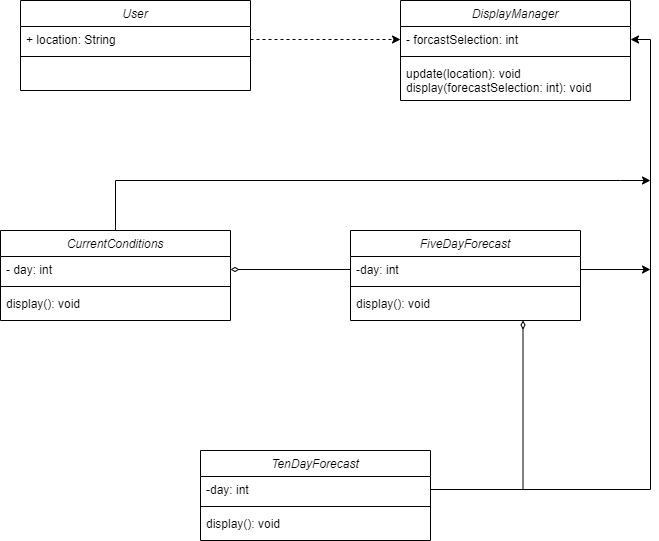

The diagram above was exported from draw.io. Its source (the exported page's mxGraphModel, read from the mxfile embedded in the PNG):
<mxGraphModel dx="1422" dy="786" grid="1" gridSize="10" guides="1" tooltips="1" connect="1" arrows="1" fold="1" page="1" pageScale="1" pageWidth="827" pageHeight="1169" background="#ffffff" math="0" shadow="0">
  <root>
    <mxCell id="WIyWlLk6GJQsqaUBKTNV-0" />
    <mxCell id="WIyWlLk6GJQsqaUBKTNV-1" parent="WIyWlLk6GJQsqaUBKTNV-0" />
    <mxCell id="zkfFHV4jXpPFQw0GAbJ--0" value="User" style="swimlane;fontStyle=2;align=center;verticalAlign=top;childLayout=stackLayout;horizontal=1;startSize=26;horizontalStack=0;resizeParent=1;resizeLast=0;collapsible=1;marginBottom=0;rounded=0;shadow=0;strokeWidth=1;" parent="WIyWlLk6GJQsqaUBKTNV-1" vertex="1">
      <mxGeometry x="100" y="120" width="230" height="90" as="geometry">
        <mxRectangle x="230" y="140" width="160" height="26" as="alternateBounds" />
      </mxGeometry>
    </mxCell>
    <mxCell id="zkfFHV4jXpPFQw0GAbJ--3" value="+ location: String" style="text;align=left;verticalAlign=top;spacingLeft=4;spacingRight=4;overflow=hidden;rotatable=0;points=[[0,0.5],[1,0.5]];portConstraint=eastwest;rounded=0;shadow=0;html=0;" parent="zkfFHV4jXpPFQw0GAbJ--0" vertex="1">
      <mxGeometry y="26" width="230" height="26" as="geometry" />
    </mxCell>
    <mxCell id="zkfFHV4jXpPFQw0GAbJ--4" value="" style="line;html=1;strokeWidth=1;align=left;verticalAlign=middle;spacingTop=-1;spacingLeft=3;spacingRight=3;rotatable=0;labelPosition=right;points=[];portConstraint=eastwest;" parent="zkfFHV4jXpPFQw0GAbJ--0" vertex="1">
      <mxGeometry y="52" width="230" height="8" as="geometry" />
    </mxCell>
    <mxCell id="zkfFHV4jXpPFQw0GAbJ--5" value=" " style="text;align=left;verticalAlign=top;spacingLeft=4;spacingRight=4;overflow=hidden;rotatable=0;points=[[0,0.5],[1,0.5]];portConstraint=eastwest;" parent="zkfFHV4jXpPFQw0GAbJ--0" vertex="1">
      <mxGeometry y="60" width="230" height="26" as="geometry" />
    </mxCell>
    <mxCell id="wSONNsTfKLwM2X87h5fg-0" value="DisplayManager" style="swimlane;fontStyle=2;align=center;verticalAlign=top;childLayout=stackLayout;horizontal=1;startSize=26;horizontalStack=0;resizeParent=1;resizeLast=0;collapsible=1;marginBottom=0;rounded=0;shadow=0;strokeWidth=1;" vertex="1" parent="WIyWlLk6GJQsqaUBKTNV-1">
      <mxGeometry x="480" y="120" width="230" height="100" as="geometry">
        <mxRectangle x="230" y="140" width="160" height="26" as="alternateBounds" />
      </mxGeometry>
    </mxCell>
    <mxCell id="wSONNsTfKLwM2X87h5fg-1" value="- forcastSelection: int" style="text;align=left;verticalAlign=top;spacingLeft=4;spacingRight=4;overflow=hidden;rotatable=0;points=[[0,0.5],[1,0.5]];portConstraint=eastwest;rounded=0;shadow=0;html=0;" vertex="1" parent="wSONNsTfKLwM2X87h5fg-0">
      <mxGeometry y="26" width="230" height="26" as="geometry" />
    </mxCell>
    <mxCell id="wSONNsTfKLwM2X87h5fg-2" value="" style="line;html=1;strokeWidth=1;align=left;verticalAlign=middle;spacingTop=-1;spacingLeft=3;spacingRight=3;rotatable=0;labelPosition=right;points=[];portConstraint=eastwest;" vertex="1" parent="wSONNsTfKLwM2X87h5fg-0">
      <mxGeometry y="52" width="230" height="8" as="geometry" />
    </mxCell>
    <mxCell id="wSONNsTfKLwM2X87h5fg-3" value="update(location): void&#10;display(forecastSelection: int): void" style="text;align=left;verticalAlign=top;spacingLeft=4;spacingRight=4;overflow=hidden;rotatable=0;points=[[0,0.5],[1,0.5]];portConstraint=eastwest;" vertex="1" parent="wSONNsTfKLwM2X87h5fg-0">
      <mxGeometry y="60" width="230" height="40" as="geometry" />
    </mxCell>
    <mxCell id="wSONNsTfKLwM2X87h5fg-4" style="edgeStyle=orthogonalEdgeStyle;rounded=0;orthogonalLoop=1;jettySize=auto;html=1;exitX=1;exitY=0.5;exitDx=0;exitDy=0;entryX=0;entryY=0.5;entryDx=0;entryDy=0;dashed=1;" edge="1" parent="WIyWlLk6GJQsqaUBKTNV-1" source="zkfFHV4jXpPFQw0GAbJ--3" target="wSONNsTfKLwM2X87h5fg-1">
      <mxGeometry relative="1" as="geometry" />
    </mxCell>
    <mxCell id="wSONNsTfKLwM2X87h5fg-22" style="edgeStyle=orthogonalEdgeStyle;rounded=0;orthogonalLoop=1;jettySize=auto;html=1;exitX=0.5;exitY=0;exitDx=0;exitDy=0;endArrow=classic;endFill=1;" edge="1" parent="WIyWlLk6GJQsqaUBKTNV-1" source="wSONNsTfKLwM2X87h5fg-5">
      <mxGeometry relative="1" as="geometry">
        <mxPoint x="730" y="300" as="targetPoint" />
        <Array as="points">
          <mxPoint x="195" y="300" />
          <mxPoint x="700" y="300" />
        </Array>
      </mxGeometry>
    </mxCell>
    <mxCell id="wSONNsTfKLwM2X87h5fg-5" value="CurrentConditions" style="swimlane;fontStyle=2;align=center;verticalAlign=top;childLayout=stackLayout;horizontal=1;startSize=26;horizontalStack=0;resizeParent=1;resizeLast=0;collapsible=1;marginBottom=0;rounded=0;shadow=0;strokeWidth=1;" vertex="1" parent="WIyWlLk6GJQsqaUBKTNV-1">
      <mxGeometry x="80" y="350" width="230" height="90" as="geometry">
        <mxRectangle x="230" y="140" width="160" height="26" as="alternateBounds" />
      </mxGeometry>
    </mxCell>
    <mxCell id="wSONNsTfKLwM2X87h5fg-6" value="- day: int" style="text;align=left;verticalAlign=top;spacingLeft=4;spacingRight=4;overflow=hidden;rotatable=0;points=[[0,0.5],[1,0.5]];portConstraint=eastwest;rounded=0;shadow=0;html=0;" vertex="1" parent="wSONNsTfKLwM2X87h5fg-5">
      <mxGeometry y="26" width="230" height="26" as="geometry" />
    </mxCell>
    <mxCell id="wSONNsTfKLwM2X87h5fg-7" value="" style="line;html=1;strokeWidth=1;align=left;verticalAlign=middle;spacingTop=-1;spacingLeft=3;spacingRight=3;rotatable=0;labelPosition=right;points=[];portConstraint=eastwest;" vertex="1" parent="wSONNsTfKLwM2X87h5fg-5">
      <mxGeometry y="52" width="230" height="8" as="geometry" />
    </mxCell>
    <mxCell id="wSONNsTfKLwM2X87h5fg-8" value="display(): void" style="text;align=left;verticalAlign=top;spacingLeft=4;spacingRight=4;overflow=hidden;rotatable=0;points=[[0,0.5],[1,0.5]];portConstraint=eastwest;" vertex="1" parent="wSONNsTfKLwM2X87h5fg-5">
      <mxGeometry y="60" width="230" height="26" as="geometry" />
    </mxCell>
    <mxCell id="wSONNsTfKLwM2X87h5fg-9" value="FiveDayForecast" style="swimlane;fontStyle=2;align=center;verticalAlign=top;childLayout=stackLayout;horizontal=1;startSize=26;horizontalStack=0;resizeParent=1;resizeLast=0;collapsible=1;marginBottom=0;rounded=0;shadow=0;strokeWidth=1;" vertex="1" parent="WIyWlLk6GJQsqaUBKTNV-1">
      <mxGeometry x="430" y="350" width="230" height="90" as="geometry">
        <mxRectangle x="230" y="140" width="160" height="26" as="alternateBounds" />
      </mxGeometry>
    </mxCell>
    <mxCell id="wSONNsTfKLwM2X87h5fg-10" value="-day: int" style="text;align=left;verticalAlign=top;spacingLeft=4;spacingRight=4;overflow=hidden;rotatable=0;points=[[0,0.5],[1,0.5]];portConstraint=eastwest;rounded=0;shadow=0;html=0;" vertex="1" parent="wSONNsTfKLwM2X87h5fg-9">
      <mxGeometry y="26" width="230" height="26" as="geometry" />
    </mxCell>
    <mxCell id="wSONNsTfKLwM2X87h5fg-11" value="" style="line;html=1;strokeWidth=1;align=left;verticalAlign=middle;spacingTop=-1;spacingLeft=3;spacingRight=3;rotatable=0;labelPosition=right;points=[];portConstraint=eastwest;" vertex="1" parent="wSONNsTfKLwM2X87h5fg-9">
      <mxGeometry y="52" width="230" height="8" as="geometry" />
    </mxCell>
    <mxCell id="wSONNsTfKLwM2X87h5fg-12" value="display(): void" style="text;align=left;verticalAlign=top;spacingLeft=4;spacingRight=4;overflow=hidden;rotatable=0;points=[[0,0.5],[1,0.5]];portConstraint=eastwest;" vertex="1" parent="wSONNsTfKLwM2X87h5fg-9">
      <mxGeometry y="60" width="230" height="26" as="geometry" />
    </mxCell>
    <mxCell id="wSONNsTfKLwM2X87h5fg-13" value="TenDayForecast" style="swimlane;fontStyle=2;align=center;verticalAlign=top;childLayout=stackLayout;horizontal=1;startSize=26;horizontalStack=0;resizeParent=1;resizeLast=0;collapsible=1;marginBottom=0;rounded=0;shadow=0;strokeWidth=1;" vertex="1" parent="WIyWlLk6GJQsqaUBKTNV-1">
      <mxGeometry x="280" y="570" width="230" height="90" as="geometry">
        <mxRectangle x="230" y="140" width="160" height="26" as="alternateBounds" />
      </mxGeometry>
    </mxCell>
    <mxCell id="wSONNsTfKLwM2X87h5fg-14" value="-day: int" style="text;align=left;verticalAlign=top;spacingLeft=4;spacingRight=4;overflow=hidden;rotatable=0;points=[[0,0.5],[1,0.5]];portConstraint=eastwest;rounded=0;shadow=0;html=0;" vertex="1" parent="wSONNsTfKLwM2X87h5fg-13">
      <mxGeometry y="26" width="230" height="26" as="geometry" />
    </mxCell>
    <mxCell id="wSONNsTfKLwM2X87h5fg-15" value="" style="line;html=1;strokeWidth=1;align=left;verticalAlign=middle;spacingTop=-1;spacingLeft=3;spacingRight=3;rotatable=0;labelPosition=right;points=[];portConstraint=eastwest;" vertex="1" parent="wSONNsTfKLwM2X87h5fg-13">
      <mxGeometry y="52" width="230" height="8" as="geometry" />
    </mxCell>
    <mxCell id="wSONNsTfKLwM2X87h5fg-16" value="display(): void" style="text;align=left;verticalAlign=top;spacingLeft=4;spacingRight=4;overflow=hidden;rotatable=0;points=[[0,0.5],[1,0.5]];portConstraint=eastwest;" vertex="1" parent="wSONNsTfKLwM2X87h5fg-13">
      <mxGeometry y="60" width="230" height="26" as="geometry" />
    </mxCell>
    <mxCell id="wSONNsTfKLwM2X87h5fg-17" style="edgeStyle=orthogonalEdgeStyle;rounded=0;orthogonalLoop=1;jettySize=auto;html=1;exitX=1;exitY=0.5;exitDx=0;exitDy=0;entryX=0.75;entryY=1;entryDx=0;entryDy=0;endArrow=diamondThin;endFill=0;" edge="1" parent="WIyWlLk6GJQsqaUBKTNV-1" source="wSONNsTfKLwM2X87h5fg-14" target="wSONNsTfKLwM2X87h5fg-9">
      <mxGeometry relative="1" as="geometry" />
    </mxCell>
    <mxCell id="wSONNsTfKLwM2X87h5fg-18" style="edgeStyle=orthogonalEdgeStyle;rounded=0;orthogonalLoop=1;jettySize=auto;html=1;exitX=0;exitY=0.5;exitDx=0;exitDy=0;entryX=1;entryY=0.5;entryDx=0;entryDy=0;endArrow=diamondThin;endFill=0;" edge="1" parent="WIyWlLk6GJQsqaUBKTNV-1" source="wSONNsTfKLwM2X87h5fg-10" target="wSONNsTfKLwM2X87h5fg-6">
      <mxGeometry relative="1" as="geometry" />
    </mxCell>
    <mxCell id="wSONNsTfKLwM2X87h5fg-19" style="edgeStyle=orthogonalEdgeStyle;rounded=0;orthogonalLoop=1;jettySize=auto;html=1;exitX=1;exitY=0.5;exitDx=0;exitDy=0;entryX=1;entryY=0.5;entryDx=0;entryDy=0;endArrow=classic;endFill=1;" edge="1" parent="WIyWlLk6GJQsqaUBKTNV-1" source="wSONNsTfKLwM2X87h5fg-14" target="wSONNsTfKLwM2X87h5fg-1">
      <mxGeometry relative="1" as="geometry" />
    </mxCell>
    <mxCell id="wSONNsTfKLwM2X87h5fg-20" style="edgeStyle=orthogonalEdgeStyle;rounded=0;orthogonalLoop=1;jettySize=auto;html=1;exitX=1;exitY=0.5;exitDx=0;exitDy=0;endArrow=classic;endFill=1;" edge="1" parent="WIyWlLk6GJQsqaUBKTNV-1" source="wSONNsTfKLwM2X87h5fg-10">
      <mxGeometry relative="1" as="geometry">
        <mxPoint x="730" y="389" as="targetPoint" />
      </mxGeometry>
    </mxCell>
  </root>
</mxGraphModel>